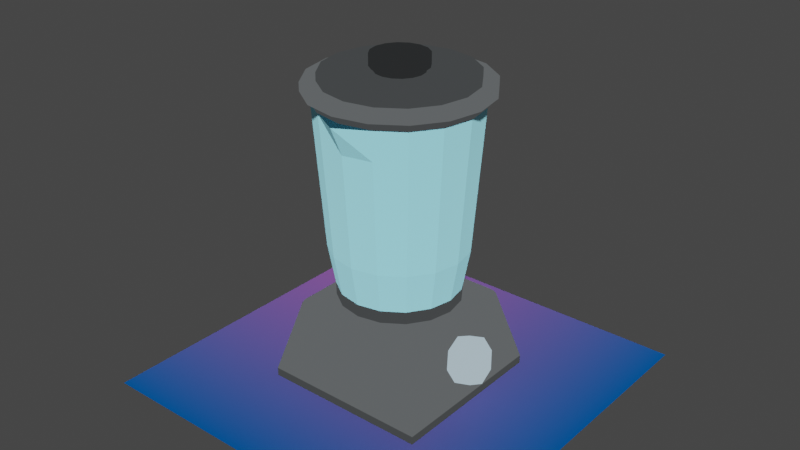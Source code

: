 # Source: BlenderModel2.blend  (saved by Blender 3.4.6; exported with 4.5.12 LTS)
import bpy
from mathutils import Matrix  # noqa: F401  (used for matrix-valued properties, if any)

bpy.ops.wm.read_factory_settings(use_empty=True)
scene = bpy.context.scene
scene.name = 'Scene'

# ---- materials (node trees are filled in below, after node groups)
mat_defaultmaterial = bpy.data.materials.new('DefaultMaterial')
mat_defaultmaterial.use_backface_culling = True
mat_defaultmaterial.use_transparent_shadow = False
mat_material = bpy.data.materials.new('Material')
mat_material.surface_render_method = 'BLENDED'
mat_material.blend_method = 'BLEND'
mat_material_005 = bpy.data.materials.new('Material.005')
mat_material_005.use_transparent_shadow = False
mat_material_001 = bpy.data.materials.new('Material.001')
mat_material_001.use_transparent_shadow = False
mat_material_006 = bpy.data.materials.new('Material.006')
mat_material_006.use_transparent_shadow = False
mat_material_007 = bpy.data.materials.new('Material.007')
mat_material_007.use_transparent_shadow = False

# ---- material node trees
mat_defaultmaterial.use_nodes = True; mat_defaultmaterial.node_tree.nodes.clear()
_N = mat_defaultmaterial.node_tree.nodes; _L = mat_defaultmaterial.node_tree.links
n0 = _N.new('ShaderNodeBsdfPrincipled'); n0.name = 'Principled BSDF'; n0.location = (10, 300)
n0.distribution = 'GGX'
n0.subsurface_method = 'BURLEY'
n0.inputs[1].default_value = 1.0
n0.inputs[2].default_value = 1.0
n0.inputs[3].default_value = 1.45
n0.inputs[27].default_value = (0.0, 0.0, 0.0, 1.0)
n0.inputs[28].default_value = 1.0
n1 = _N.new('ShaderNodeOutputMaterial'); n1.name = 'Material Output'; n1.location = (320, 270)
n2 = _N.new('ShaderNodeVertexColor'); n2.name = 'Vertex Color'; n2.location = (-450, -30)
n2.layer_name = 'Col'
_L.new(n0.outputs[0], n1.inputs[0])
_L.new(n2.outputs[0], n0.inputs[0])
n1.is_active_output = True
mat_material.use_nodes = True; mat_material.node_tree.nodes.clear()
_N = mat_material.node_tree.nodes; _L = mat_material.node_tree.links
n0 = _N.new('ShaderNodeOutputMaterial'); n0.name = 'Material Output'; n0.location = (300, 300)
n0.target = 'CYCLES'
n1 = _N.new('ShaderNodeBsdfDiffuse'); n1.name = 'Diffuse BSDF'; n1.location = (10, 300)
n1.inputs[0].default_value = (0.3791, 0.8876, 1.0, 1.0)
n1.inputs[1].default_value = 0.5
n2 = _N.new('ShaderNodeOutputMaterial'); n2.name = 'Material Output.001'; n2.location = (0, 0)
n2.target = 'EEVEE'
n3 = _N.new('ShaderNodeMixShader'); n3.name = 'Mix Shader'; n3.location = (0, 0)
n3.label = 'Disable Shadow'
n3.hide = True
n4 = _N.new('ShaderNodeLightPath'); n4.name = 'Light Path'; n4.location = (0, 0)
n4.hide = True
n5 = _N.new('ShaderNodeBsdfTransparent'); n5.name = 'Transparent BSDF'; n5.location = (0, 0)
n5.hide = True
_L.new(n1.outputs[0], n0.inputs[0])
_L.new(n1.outputs[0], n3.inputs[1])
_L.new(n3.outputs[0], n2.inputs[0])
_L.new(n4.outputs[1], n3.inputs[0])
_L.new(n5.outputs[0], n3.inputs[2])
n0.is_active_output = True
mat_material_005.use_nodes = True; mat_material_005.node_tree.nodes.clear()
_N = mat_material_005.node_tree.nodes; _L = mat_material_005.node_tree.links
n0 = _N.new('ShaderNodeOutputMaterial'); n0.name = 'Material Output'; n0.location = (300, 300)
n1 = _N.new('ShaderNodeEmission'); n1.name = 'Emission'; n1.location = (10, 300)
n1.inputs[0].default_value = (0.04677, 0.05036, 0.05222, 1.0)
_L.new(n1.outputs[0], n0.inputs[0])
n0.is_active_output = True
mat_material_001.use_nodes = True; mat_material_001.node_tree.nodes.clear()
_N = mat_material_001.node_tree.nodes; _L = mat_material_001.node_tree.links
n0 = _N.new('ShaderNodeOutputMaterial'); n0.name = 'Material Output'; n0.location = (300, 300)
n1 = _N.new('ShaderNodeEmission'); n1.name = 'Emission'; n1.location = (10, 300)
n1.inputs[0].default_value = (0.09483, 0.1025, 0.1065, 1.0)
_L.new(n1.outputs[0], n0.inputs[0])
n0.is_active_output = True
mat_material_006.use_nodes = True; mat_material_006.node_tree.nodes.clear()
_N = mat_material_006.node_tree.nodes; _L = mat_material_006.node_tree.links
n0 = _N.new('ShaderNodeOutputMaterial'); n0.name = 'Material Output'; n0.location = (300, 300)
n1 = _N.new('ShaderNodeEmission'); n1.name = 'Emission'; n1.location = (10, 300)
n1.inputs[0].default_value = (0.4125, 0.5395, 0.6172, 1.0)
_L.new(n1.outputs[0], n0.inputs[0])
n0.is_active_output = True
mat_material_007.use_nodes = True; mat_material_007.node_tree.nodes.clear()
_N = mat_material_007.node_tree.nodes; _L = mat_material_007.node_tree.links
n0 = _N.new('ShaderNodeOutputMaterial'); n0.name = 'Material Output'; n0.location = (300, 300)
n1 = _N.new('ShaderNodeEmission'); n1.name = 'Emission'; n1.location = (10, 300)
n1.inputs[0].default_value = (0.0199, 0.02127, 0.02198, 1.0)
_L.new(n1.outputs[0], n0.inputs[0])
n0.is_active_output = True

# ---- world
world_world = bpy.data.worlds.new('World'); scene.world = world_world
world_world.use_nodes = True; world_world.node_tree.nodes.clear()
_N = world_world.node_tree.nodes; _L = world_world.node_tree.links
n0 = _N.new('ShaderNodeOutputWorld'); n0.name = 'World Output'; n0.location = (300, 300)
n1 = _N.new('ShaderNodeBackground'); n1.name = 'Background'; n1.location = (10, 300)
n1.inputs[0].default_value = (0.05088, 0.05088, 0.05088, 1.0)
_L.new(n1.outputs[0], n0.inputs[0])
n0.is_active_output = True
world_world.color = (0.05088, 0.05088, 0.05088)
world_world.use_sun_shadow = False
world_world.sun_shadow_jitter_overblur = 0.0

# ---- meshes
me_mesh_0 = bpy.data.meshes.new('Mesh_0')
me_mesh_0.from_pydata([(0.5, -0.1834, -0.5), (0.5, -0.1834, 0.5), (-0.5, -0.1834, 0.5), (-0.5, -0.1834, -0.5)], [], [(0, 1, 2), (3, 0, 2)])
_uv = me_mesh_0.uv_layers.new(name='UVMap')
_uv.uv.foreach_set('vector', [0.625, 0.75, 0.625, 0.5, 0.875, 0.5, 0.875, 0.75, 0.625, 0.75, 0.875, 0.5])
_ca = me_mesh_0.color_attributes.new('Col', 'BYTE_COLOR', 'CORNER')
_ca.data.foreach_set('color', [0.0, 0.2423, 0.9301, 1.0, 0.0, 0.2423, 0.9301, 1.0, 0.807, 0.2423, 0.9301, 1.0, 0.0, 0.2423, 0.9301, 1.0, 0.0, 0.2423, 0.9301, 1.0, 0.807, 0.2423, 0.9301, 1.0])
me_mesh_0.materials.append(mat_defaultmaterial)
me_mesh_0.use_remesh_fix_poles = True
me_mesh_0.use_remesh_preserve_attributes = False
me_mesh_0.use_mirror_vertex_groups = False
me_mesh_0.update()
me_mesh_0.normals_split_custom_set([tuple(v) for v in zip(*[iter([0.0, -1.0, 0.0, 0.0, -1.0, 0.0, 0.0, -1.0, 0.0, 0.0, -1.0, 0.0, 0.0, -1.0, 0.0, 0.0, -1.0, 0.0])] * 3)])
me_cylinder_001 = bpy.data.meshes.new('Cylinder.001')
me_cylinder_001.from_pydata([(4.209e-11, 0.1673, 0.5735), (4.214e-11, 0.1673, 0.5736), (0.0, 0.1673, 0.5736), (0.0003256, 0.1672, 0.5735), (-0.0003256, 0.1672, 0.5735), (-0.1857, -0.1857, -7.969e-08), (-0.1857, 0.1857, -9.592e-08), (0.1857, -0.1857, -7.969e-08), (0.1857, 0.1857, -9.592e-08), (-0.1858, -0.1858, 0.03323), (-0.1858, 0.1858, 0.03323), (0.1858, 0.1858, 0.03323), (0.1858, -0.1858, 0.03323), (-0.1146, -0.1146, 0.2102), (-0.132, -0.132, 0.2072), (-0.144, -0.144, 0.1932), (-0.1405, -0.1405, 0.2001), (-0.1146, 0.1146, 0.2102), (-0.132, 0.132, 0.2072), (-0.1405, 0.1405, 0.2001), (-0.144, 0.144, 0.1932), (0.1146, -0.1146, 0.2102), (0.132, -0.132, 0.2072), (0.1405, -0.1405, 0.2001), (0.144, -0.144, 0.1932), (0.1146, 0.1146, 0.2102), (0.132, 0.132, 0.2072), (0.1405, 0.1405, 0.2001), (0.144, 0.144, 0.1932), (0.1045, 0.0511, 0.09297), (0.2026, 0.0511, 0.1218), (0.1147, 0.03614, 0.0583), (0.2127, 0.03614, 0.0871), (0.1189, 2.794e-08, 0.04394), (0.217, 2.92e-08, 0.07273), (0.1147, -0.03614, 0.0583), (0.2127, -0.03614, 0.0871), (0.1045, -0.0511, 0.09297), (0.2026, -0.0511, 0.1218), (0.09431, -0.03614, 0.1276), (0.1924, -0.03614, 0.1564), (0.0901, 3.223e-08, 0.142), (0.1882, 3.349e-08, 0.1708), (0.09431, 0.03614, 0.1276), (0.1924, 0.03614, 0.1564)], [], [(0, 3, 1), (4, 0, 1, 2), (9, 15, 20, 10), (12, 24, 15, 9), (6, 8, 7, 5), (26, 22, 23, 27), (7, 12, 9, 5), (8, 11, 12, 7), (6, 10, 11, 8), (5, 9, 10, 6), (25, 17, 13, 21), (10, 20, 28, 11), (11, 28, 24, 12), (14, 18, 19, 16), (18, 26, 27, 19), (13, 17, 18, 14), (20, 15, 16, 19), (17, 25, 26, 18), (28, 20, 19, 27), (25, 21, 22, 26), (24, 28, 27, 23), (21, 13, 14, 22), (15, 24, 23, 16), (22, 14, 16, 23), (29, 30, 32, 31), (31, 32, 34, 33), (33, 34, 36, 35), (35, 36, 38, 37), (37, 38, 40, 39), (39, 40, 42, 41), (32, 30, 44, 42, 40, 38, 36, 34), (41, 42, 44, 43), (43, 44, 30, 29), (29, 31, 33, 35, 37, 39, 41, 43)])
me_cylinder_001.polygons.foreach_set('material_index', [0, 0, 2, 2, 1, 2, 1, 1, 1, 1, 2, 2, 2, 2, 2, 2, 2, 2, 2, 2, 2, 2, 2, 2, 3, 3, 3, 3, 3, 3, 3, 3, 3, 3])
_uv = me_cylinder_001.uv_layers.new(name='UVMap')
_uv.uv.foreach_set('vector', [1.0, 0.9286, 0.9997, 0.9286, 1.0, 0.9288, 0.0003179, 0.9286, 0.0, 0.9286, 0.0, 0.9288, 0.0, 0.9288, 0.4145, 0.0, 0.6081, 0.0, 0.6081, 0.25, 0.4145, 0.25, 0.4145, 0.75, 0.6081, 0.75, 0.6081, 1.0, 0.4145, 1.0, 0.125, 0.5, 0.375, 0.5, 0.375, 0.75, 0.125, 0.75, 0.6327, 0.5112, 0.6327, 0.7388, 0.6214, 0.7453, 0.6214, 0.5047, 0.375, 0.75, 0.4145, 0.75, 0.4145, 1.0, 0.375, 1.0, 0.375, 0.5, 0.4145, 0.5, 0.4145, 0.75, 0.375, 0.75, 0.375, 0.25, 0.4145, 0.25, 0.4145, 0.5, 0.375, 0.5, 0.375, 0.0, 0.4145, 0.0, 0.4145, 0.25, 0.375, 0.25, 0.6479, 0.5229, 0.8521, 0.5229, 0.8521, 0.7271, 0.6479, 0.7271, 0.4145, 0.25, 0.6081, 0.25, 0.6081, 0.5, 0.4145, 0.5, 0.4145, 0.5, 0.6081, 0.5, 0.6081, 0.75, 0.4145, 0.75, 0.8638, 0.7388, 0.8638, 0.5112, 0.8703, 0.5047, 0.8703, 0.7453, 0.8638, 0.5112, 0.6362, 0.5112, 0.6297, 0.5047, 0.8703, 0.5047, 0.8521, 0.7271, 0.8521, 0.5229, 0.8638, 0.5112, 0.8638, 0.7388, 0.6081, 0.25, 0.6081, 0.0, 0.6133, 0.005255, 0.6133, 0.2447, 0.8521, 0.5229, 0.6479, 0.5229, 0.6362, 0.5112, 0.8638, 0.5112, 0.6081, 0.5, 0.6081, 0.25, 0.6133, 0.2553, 0.6133, 0.4947, 0.6479, 0.5229, 0.6479, 0.7271, 0.6327, 0.7388, 0.6327, 0.5112, 0.6081, 0.75, 0.6081, 0.5, 0.6214, 0.5047, 0.6214, 0.7453, 0.6479, 0.7271, 0.8521, 0.7271, 0.8638, 0.7388, 0.6362, 0.7388, 0.6081, 1.0, 0.6081, 0.75, 0.6133, 0.7553, 0.6133, 0.9947, 0.6362, 0.7388, 0.8638, 0.7388, 0.8703, 0.7453, 0.6297, 0.7453, 1.0, 0.5, 1.0, 1.0, 0.875, 1.0, 0.875, 0.5, 0.875, 0.5, 0.875, 1.0, 0.75, 1.0, 0.75, 0.5, 0.75, 0.5, 0.75, 1.0, 0.625, 1.0, 0.625, 0.5, 0.625, 0.5, 0.625, 1.0, 0.5, 1.0, 0.5, 0.5, 0.5, 0.5, 0.5, 1.0, 0.375, 1.0, 0.375, 0.5, 0.375, 0.5, 0.375, 1.0, 0.25, 1.0, 0.25, 0.5, 0.4197, 0.4197, 0.25, 0.49, 0.08029, 0.4197, 0.01, 0.25, 0.08029, 0.08029, 0.25, 0.01, 0.4197, 0.08029, 0.49, 0.25, 0.25, 0.5, 0.25, 1.0, 0.125, 1.0, 0.125, 0.5, 0.125, 0.5, 0.125, 1.0, 0.0, 1.0, 0.0, 0.5, 0.75, 0.49, 0.9197, 0.4197, 0.99, 0.25, 0.9197, 0.08029, 0.75, 0.01, 0.5803, 0.08029, 0.51, 0.25, 0.5803, 0.4197])
me_cylinder_001.materials.append(mat_material)
me_cylinder_001.materials.append(mat_material_005)
me_cylinder_001.materials.append(mat_material_001)
me_cylinder_001.materials.append(mat_material_006)
me_cylinder_001.update()
me_cylinder_002 = bpy.data.meshes.new('Cylinder.002')
me_cylinder_002.from_pydata([(0.0, 0.02222, 0.2226), (0.0, 0.02222, 0.2867), (0.01571, 0.01571, 0.2226), (0.01571, 0.01571, 0.2867), (0.02222, 0.0, 0.2226), (0.02222, 0.0, 0.2867), (0.01571, -0.01571, 0.2226), (0.01571, -0.01571, 0.2867), (0.0, -0.02222, 0.2226), (0.0, -0.02222, 0.2867), (-0.01571, -0.01571, 0.2226), (-0.01571, -0.01571, 0.2867), (-0.02222, 0.0, 0.2226), (-0.02222, 0.0, 0.2867), (-0.01571, 0.01571, 0.2226), (-0.01571, 0.01571, 0.2867), (-0.01444, 0.08031, 0.2867), (0.067, 0.04658, 0.2867), (0.08031, 0.01444, 0.2867), (0.04658, -0.067, 0.2867), (0.01444, -0.08031, 0.2867), (-0.067, -0.04658, 0.2867), (-0.08031, -0.01444, 0.2867), (-0.04658, 0.067, 0.2867)], [], [(0, 1, 3, 2), (2, 3, 5, 4), (4, 5, 7, 6), (6, 7, 9, 8), (8, 9, 11, 10), (10, 11, 13, 12), (3, 1, 15, 13, 11, 9, 7, 5), (12, 13, 15, 14), (14, 15, 1, 0), (0, 2, 4, 6, 8, 10, 12, 14), (1, 16, 23, 15), (11, 13, 22, 21), (7, 9, 20, 19), (3, 5, 18, 17)])
_uv = me_cylinder_002.uv_layers.new(name='UVMap')
_uv.uv.foreach_set('vector', [1.0, 0.5, 1.0, 1.0, 0.875, 1.0, 0.875, 0.5, 0.875, 0.5, 0.875, 1.0, 0.75, 1.0, 0.75, 0.5, 0.75, 0.5, 0.75, 1.0, 0.625, 1.0, 0.625, 0.5, 0.625, 0.5, 0.625, 1.0, 0.5, 1.0, 0.5, 0.5, 0.5, 0.5, 0.5, 1.0, 0.375, 1.0, 0.375, 0.5, 0.375, 0.5, 0.375, 1.0, 0.25, 1.0, 0.25, 0.5, 0.4197, 0.4197, 0.25, 0.49, 0.08029, 0.4197, 0.01, 0.25, 0.08029, 0.08029, 0.25, 0.01, 0.4197, 0.08029, 0.49, 0.25, 0.25, 0.5, 0.25, 1.0, 0.125, 1.0, 0.125, 0.5, 0.125, 0.5, 0.125, 1.0, 0.0, 1.0, 0.0, 0.5, 0.75, 0.49, 0.9197, 0.4197, 0.99, 0.25, 0.9197, 0.08029, 0.75, 0.01, 0.5803, 0.08029, 0.51, 0.25, 0.5803, 0.4197, 0.25, 0.49, 0.25, 0.49, 0.08029, 0.4197, 0.08029, 0.4197, 0.375, 1.0, 0.25, 1.0, 0.25, 1.0, 0.375, 1.0, 0.625, 1.0, 0.5, 1.0, 0.5, 1.0, 0.625, 1.0, 0.875, 1.0, 0.75, 1.0, 0.75, 1.0, 0.875, 1.0])
me_cylinder_002.materials.append(mat_material_006)
me_cylinder_002.update()
me_cylinder_003 = bpy.data.meshes.new('Cylinder.003')
me_cylinder_003.from_pydata([(0.0, -0.1739, 0.6506), (-1.295e-10, -0.05184, 0.7064), (-0.06655, -0.1607, 0.6506), (-0.01984, -0.0479, 0.7064), (-0.123, -0.123, 0.6506), (-0.03666, -0.03666, 0.7064), (-0.1607, -0.06655, 0.6506), (-0.0479, -0.01984, 0.7064), (-0.1739, 0.0, 0.6506), (-0.05184, 5.178e-11, 0.7064), (-0.1607, 0.06655, 0.6506), (-0.0479, 0.01984, 0.7064), (-0.123, 0.123, 0.6506), (-0.03666, 0.03666, 0.7064), (-0.06655, 0.1607, 0.6506), (-0.01984, 0.0479, 0.7064), (0.0, 0.1739, 0.6506), (-1.295e-10, 0.05184, 0.7064), (0.06655, 0.1607, 0.6506), (0.01984, 0.0479, 0.7064), (0.123, 0.123, 0.6506), (0.03666, 0.03666, 0.7064), (0.1607, 0.06655, 0.6506), (0.0479, 0.01984, 0.7064), (0.1739, 0.0, 0.6506), (0.05184, 5.178e-11, 0.7064), (0.1607, -0.06655, 0.6506), (0.0479, -0.01984, 0.7064), (0.123, -0.123, 0.6506), (0.03666, -0.03666, 0.7064), (0.06655, -0.1607, 0.6506), (0.01984, -0.0479, 0.7064), (0.0, -0.1739, 0.6695), (-1.295e-10, -0.16, 0.6891), (-0.06123, -0.1478, 0.6891), (-0.06655, -0.1607, 0.6695), (-0.1131, -0.1131, 0.6891), (-0.123, -0.123, 0.6695), (-0.1478, -0.06123, 0.6891), (-0.1607, -0.06655, 0.6695), (-0.16, 5.178e-11, 0.6891), (-0.1739, 0.0, 0.6695), (-0.1478, 0.06123, 0.6891), (-0.1607, 0.06655, 0.6695), (-0.1131, 0.1131, 0.6891), (-0.123, 0.123, 0.6695), (-0.06123, 0.1478, 0.6891), (-0.06655, 0.1607, 0.6695), (-1.295e-10, 0.16, 0.6891), (0.0, 0.1739, 0.6695), (0.06123, 0.1478, 0.6891), (0.06655, 0.1607, 0.6695), (0.1131, 0.1131, 0.6891), (0.123, 0.123, 0.6695), (0.1478, 0.06123, 0.6891), (0.1607, 0.06655, 0.6695), (0.16, 5.178e-11, 0.6891), (0.1739, 0.0, 0.6695), (0.1478, -0.06123, 0.6891), (0.1607, -0.06655, 0.6695), (0.1131, -0.1131, 0.6891), (0.123, -0.123, 0.6695), (0.06123, -0.1478, 0.6891), (0.06655, -0.1607, 0.6695), (0.0, -0.1919, 0.6695), (0.0, -0.1919, 0.6883), (-0.07344, -0.1773, 0.6883), (-0.07344, -0.1773, 0.6695), (-0.1357, -0.1357, 0.6883), (-0.1357, -0.1357, 0.6695), (-0.1773, -0.07344, 0.6883), (-0.1773, -0.07344, 0.6695), (-0.1919, -6.709e-11, 0.6883), (-0.1919, -6.709e-11, 0.6695), (-0.1773, 0.07344, 0.6883), (-0.1773, 0.07344, 0.6695), (-0.1357, 0.1357, 0.6883), (-0.1357, 0.1357, 0.6695), (-0.07344, 0.1773, 0.6883), (-0.07344, 0.1773, 0.6695), (0.0, 0.1919, 0.6883), (0.0, 0.1919, 0.6695), (0.07344, 0.1773, 0.6883), (0.07344, 0.1773, 0.6695), (0.1357, 0.1357, 0.6883), (0.1357, 0.1357, 0.6695), (0.1773, 0.07344, 0.6883), (0.1773, 0.07344, 0.6695), (0.1919, -6.709e-11, 0.6883), (0.1919, -6.709e-11, 0.6695), (0.1773, -0.07344, 0.6883), (0.1773, -0.07344, 0.6695), (0.1357, -0.1357, 0.6883), (0.1357, -0.1357, 0.6695), (0.07344, -0.1773, 0.6883), (0.07344, -0.1773, 0.6695), (-0.06123, -0.1478, 0.7064), (-1.295e-10, -0.16, 0.7064), (-0.1131, -0.1131, 0.7064), (-0.1478, -0.06123, 0.7064), (-0.16, 5.178e-11, 0.7064), (-0.1478, 0.06123, 0.7064), (-0.1131, 0.1131, 0.7064), (-0.06123, 0.1478, 0.7064), (-1.295e-10, 0.16, 0.7064), (0.06123, 0.1478, 0.7064), (0.1131, 0.1131, 0.7064), (0.1478, 0.06123, 0.7064), (0.16, 5.178e-11, 0.7064), (0.1478, -0.06123, 0.7064), (0.1131, -0.1131, 0.7064), (0.06123, -0.1478, 0.7064), (-0.01984, -0.0479, 0.7159), (-1.295e-10, -0.05184, 0.7159), (-0.03666, -0.03666, 0.7159), (-0.0479, -0.01984, 0.7159), (-0.05184, 5.178e-11, 0.7159), (-0.0479, 0.01984, 0.7159), (-0.03666, 0.03666, 0.7159), (-0.01984, 0.0479, 0.7159), (-1.295e-10, 0.05184, 0.7159), (0.01984, 0.0479, 0.7159), (0.03666, 0.03666, 0.7159), (0.0479, 0.01984, 0.7159), (0.05184, 5.178e-11, 0.7159), (0.0479, -0.01984, 0.7159), (0.03666, -0.03666, 0.7159), (0.01984, -0.0479, 0.7159), (-0.01984, -0.0479, 0.741), (-1.503e-09, -0.05184, 0.741), (-0.03666, -0.03666, 0.741), (-0.0479, -0.01984, 0.741), (-0.05184, 5.178e-11, 0.741), (-0.0479, 0.01984, 0.741), (-0.03666, 0.03666, 0.741), (-0.01984, 0.0479, 0.741), (-1.503e-09, 0.05184, 0.741), (0.01984, 0.0479, 0.741), (0.03666, 0.03666, 0.741), (0.0479, 0.01984, 0.741), (0.05184, 5.178e-11, 0.741), (0.0479, -0.01984, 0.741), (0.03666, -0.03666, 0.741), (0.01984, -0.0479, 0.741), (-0.02307, -0.0557, 0.7159), (-1.506e-10, -0.06029, 0.7159), (-0.04263, -0.04263, 0.7159), (-0.0557, -0.02307, 0.7159), (-0.06029, 6.022e-11, 0.7159), (-0.0557, 0.02307, 0.7159), (-0.04263, 0.04263, 0.7159), (-0.02307, 0.0557, 0.7159), (-1.506e-10, 0.06029, 0.7159), (0.02307, 0.0557, 0.7159), (0.04263, 0.04263, 0.7159), (0.0557, 0.02307, 0.7159), (0.06029, 6.022e-11, 0.7159), (0.0557, -0.02307, 0.7159), (0.04263, -0.04263, 0.7159), (0.02307, -0.0557, 0.7159), (-0.02307, -0.0557, 0.741), (-1.748e-09, -0.06029, 0.741), (-0.04263, -0.04263, 0.741), (-0.0557, -0.02307, 0.741), (-0.06029, 6.022e-11, 0.741), (-0.0557, 0.02307, 0.741), (-0.04263, 0.04263, 0.741), (-0.02307, 0.0557, 0.741), (-1.748e-09, 0.06029, 0.741), (0.02307, 0.0557, 0.741), (0.04263, 0.04263, 0.741), (0.0557, 0.02307, 0.741), (0.06029, 6.022e-11, 0.741), (0.0557, -0.02307, 0.741), (0.04263, -0.04263, 0.741), (0.02307, -0.0557, 0.741)], [], [(33, 97, 96, 34), (34, 96, 98, 36), (36, 98, 99, 38), (38, 99, 100, 40), (40, 100, 101, 42), (42, 101, 102, 44), (44, 102, 103, 46), (46, 103, 104, 48), (48, 104, 105, 50), (50, 105, 106, 52), (52, 106, 107, 54), (54, 107, 108, 56), (56, 108, 109, 58), (58, 109, 110, 60), (5, 3, 112, 114), (60, 110, 111, 62), (62, 111, 97, 33), (0, 2, 4, 6, 8, 10, 12, 14, 16, 18, 20, 22, 24, 26, 28, 30), (30, 63, 32, 0), (36, 38, 70, 68), (28, 61, 63, 30), (32, 63, 95, 64), (26, 59, 61, 28), (50, 52, 84, 82), (24, 57, 59, 26), (39, 37, 69, 71), (22, 55, 57, 24), (53, 51, 83, 85), (20, 53, 55, 22), (38, 40, 72, 70), (18, 51, 53, 20), (52, 54, 86, 84), (16, 49, 51, 18), (41, 39, 71, 73), (14, 47, 49, 16), (55, 53, 85, 87), (12, 45, 47, 14), (40, 42, 74, 72), (10, 43, 45, 12), (54, 56, 88, 86), (8, 41, 43, 10), (43, 41, 73, 75), (6, 39, 41, 8), (57, 55, 87, 89), (4, 37, 39, 6), (42, 44, 76, 74), (2, 35, 37, 4), (56, 58, 90, 88), (0, 32, 35, 2), (45, 43, 75, 77), (95, 94, 65, 64), (93, 92, 94, 95), (91, 90, 92, 93), (89, 88, 90, 91), (87, 86, 88, 89), (85, 84, 86, 87), (83, 82, 84, 85), (81, 80, 82, 83), (79, 78, 80, 81), (77, 76, 78, 79), (75, 74, 76, 77), (73, 72, 74, 75), (71, 70, 72, 73), (69, 68, 70, 71), (67, 66, 68, 69), (64, 65, 66, 67), (51, 49, 81, 83), (62, 33, 65, 94), (37, 35, 67, 69), (48, 50, 82, 80), (63, 61, 93, 95), (34, 36, 68, 66), (49, 47, 79, 81), (60, 62, 94, 92), (35, 32, 64, 67), (46, 48, 80, 78), (61, 59, 91, 93), (33, 34, 66, 65), (47, 45, 77, 79), (58, 60, 92, 90), (44, 46, 78, 76), (59, 57, 89, 91), (1, 3, 96, 97), (3, 5, 98, 96), (5, 7, 99, 98), (7, 9, 100, 99), (9, 11, 101, 100), (11, 13, 102, 101), (13, 15, 103, 102), (15, 17, 104, 103), (17, 19, 105, 104), (19, 21, 106, 105), (21, 23, 107, 106), (23, 25, 108, 107), (25, 27, 109, 108), (27, 29, 110, 109), (29, 31, 111, 110), (31, 1, 97, 111), (123, 122, 154, 155), (21, 19, 121, 122), (7, 5, 114, 115), (23, 21, 122, 123), (9, 7, 115, 116), (25, 23, 123, 124), (11, 9, 116, 117), (27, 25, 124, 125), (13, 11, 117, 118), (29, 27, 125, 126), (15, 13, 118, 119), (31, 29, 126, 127), (17, 15, 119, 120), (3, 1, 113, 112), (1, 31, 127, 113), (19, 17, 120, 121), (128, 129, 143, 142, 141, 140, 139, 138, 137, 136, 135, 134, 133, 132, 131, 130), (132, 133, 165, 164), (122, 121, 153, 154), (131, 132, 164, 163), (121, 120, 152, 153), (130, 131, 163, 162), (120, 119, 151, 152), (143, 129, 161, 175), (128, 130, 162, 160), (119, 118, 150, 151), (142, 143, 175, 174), (129, 128, 160, 161), (118, 117, 149, 150), (141, 142, 174, 173), (117, 116, 148, 149), (140, 141, 173, 172), (151, 150, 166, 167), (159, 158, 174, 175), (152, 151, 167, 168), (144, 145, 161, 160), (145, 159, 175, 161), (153, 152, 168, 169), (146, 144, 160, 162), (154, 153, 169, 170), (147, 146, 162, 163), (155, 154, 170, 171), (148, 147, 163, 164), (156, 155, 171, 172), (149, 148, 164, 165), (157, 156, 172, 173), (150, 149, 165, 166), (158, 157, 173, 174), (133, 134, 166, 165), (124, 123, 155, 156), (134, 135, 167, 166), (125, 124, 156, 157), (135, 136, 168, 167), (126, 125, 157, 158), (136, 137, 169, 168), (112, 113, 145, 144), (127, 126, 158, 159), (137, 138, 170, 169), (114, 112, 144, 146), (113, 127, 159, 145), (138, 139, 171, 170), (115, 114, 146, 147), (139, 140, 172, 171), (116, 115, 147, 148)])
me_cylinder_003.polygons.foreach_set('material_index', [0, 0, 0, 0, 0, 0, 0, 0, 0, 0, 0, 0, 0, 0, 1, 0, 0, 0, 0, 2, 0, 2, 0, 2, 0, 2, 0, 2, 0, 2, 0, 2, 0, 2, 0, 2, 0, 2, 0, 2, 0, 2, 0, 2, 0, 2, 0, 2, 0, 2, 2, 2, 2, 2, 2, 2, 2, 2, 2, 2, 2, 2, 2, 2, 2, 2, 2, 2, 2, 2, 2, 2, 2, 2, 2, 2, 2, 2, 2, 2, 2, 2, 0, 0, 0, 0, 0, 0, 0, 0, 0, 0, 0, 0, 0, 0, 0, 0, 0, 1, 1, 1, 1, 1, 1, 1, 1, 1, 1, 1, 1, 1, 1, 1, 1, 1, 0, 1, 0, 1, 0, 1, 1, 0, 1, 1, 0, 1, 0, 1, 1, 1, 1, 1, 1, 1, 1, 1, 1, 1, 1, 1, 1, 1, 1, 1, 1, 0, 1, 0, 1, 0, 1, 0, 0, 1, 0, 0, 1, 0, 1, 0])
_uv = me_cylinder_003.uv_layers.new(name='UVMap')
_uv.uv.foreach_set('vector', [1.0, 0.8333, 1.0, 1.0, 0.9375, 1.0, 0.9375, 0.8333, 0.9375, 0.8333, 0.9375, 1.0, 0.875, 1.0, 0.875, 0.8333, 0.875, 0.8333, 0.875, 1.0, 0.8125, 1.0, 0.8125, 0.8333, 0.8125, 0.8333, 0.8125, 1.0, 0.75, 1.0, 0.75, 0.8333, 0.75, 0.8333, 0.75, 1.0, 0.6875, 1.0, 0.6875, 0.8333, 0.6875, 0.8333, 0.6875, 1.0, 0.625, 1.0, 0.625, 0.8333, 0.625, 0.8333, 0.625, 1.0, 0.5625, 1.0, 0.5625, 0.8333, 0.5625, 0.8333, 0.5625, 1.0, 0.5, 1.0, 0.5, 0.8333, 0.5, 0.8333, 0.5, 1.0, 0.4375, 1.0, 0.4375, 0.8333, 0.4375, 0.8333, 0.4375, 1.0, 0.375, 1.0, 0.375, 0.8333, 0.375, 0.8333, 0.375, 1.0, 0.3125, 1.0, 0.3125, 0.8333, 0.3125, 0.8333, 0.3125, 1.0, 0.25, 1.0, 0.25, 0.8333, 0.25, 0.8333, 0.25, 1.0, 0.1875, 1.0, 0.1875, 0.8333, 0.1875, 0.8333, 0.1875, 1.0, 0.125, 1.0, 0.125, 0.8333, 0.305, 0.305, 0.2798, 0.3218, 0.2798, 0.3218, 0.305, 0.305, 0.125, 0.8333, 0.125, 1.0, 0.0625, 1.0, 0.0625, 0.8333, 0.0625, 0.8333, 0.0625, 1.0, 0.0, 1.0, 0.0, 0.8333, 0.75, 0.49, 0.8418, 0.4717, 0.9197, 0.4197, 0.9717, 0.3418, 0.99, 0.25, 0.9717, 0.1582, 0.9197, 0.08029, 0.8418, 0.02827, 0.75, 0.01, 0.6582, 0.02827, 0.5803, 0.08029, 0.5283, 0.1582, 0.51, 0.25, 0.5283, 0.3418, 0.5803, 0.4197, 0.6582, 0.4717, 0.0625, 0.5, 0.0625, 0.6667, 0.0, 0.6667, 0.0, 0.5, 0.875, 0.8333, 0.8125, 0.8333, 0.8125, 0.8333, 0.875, 0.8333, 0.125, 0.5, 0.125, 0.6667, 0.0625, 0.6667, 0.0625, 0.5, 0.0, 0.6667, 0.0625, 0.6667, 0.0625, 0.6667, 0.0, 0.6667, 0.1875, 0.5, 0.1875, 0.6667, 0.125, 0.6667, 0.125, 0.5, 0.4375, 0.8333, 0.375, 0.8333, 0.375, 0.8333, 0.4375, 0.8333, 0.25, 0.5, 0.25, 0.6667, 0.1875, 0.6667, 0.1875, 0.5, 0.8125, 0.6667, 0.875, 0.6667, 0.875, 0.6667, 0.8125, 0.6667, 0.3125, 0.5, 0.3125, 0.6667, 0.25, 0.6667, 0.25, 0.5, 0.375, 0.6667, 0.4375, 0.6667, 0.4375, 0.6667, 0.375, 0.6667, 0.375, 0.5, 0.375, 0.6667, 0.3125, 0.6667, 0.3125, 0.5, 0.8125, 0.8333, 0.75, 0.8333, 0.75, 0.8333, 0.8125, 0.8333, 0.4375, 0.5, 0.4375, 0.6667, 0.375, 0.6667, 0.375, 0.5, 0.375, 0.8333, 0.3125, 0.8333, 0.3125, 0.8333, 0.375, 0.8333, 0.5, 0.5, 0.5, 0.6667, 0.4375, 0.6667, 0.4375, 0.5, 0.75, 0.6667, 0.8125, 0.6667, 0.8125, 0.6667, 0.75, 0.6667, 0.5625, 0.5, 0.5625, 0.6667, 0.5, 0.6667, 0.5, 0.5, 0.3125, 0.6667, 0.375, 0.6667, 0.375, 0.6667, 0.3125, 0.6667, 0.625, 0.5, 0.625, 0.6667, 0.5625, 0.6667, 0.5625, 0.5, 0.75, 0.8333, 0.6875, 0.8333, 0.6875, 0.8333, 0.75, 0.8333, 0.6875, 0.5, 0.6875, 0.6667, 0.625, 0.6667, 0.625, 0.5, 0.3125, 0.8333, 0.25, 0.8333, 0.25, 0.8333, 0.3125, 0.8333, 0.75, 0.5, 0.75, 0.6667, 0.6875, 0.6667, 0.6875, 0.5, 0.6875, 0.6667, 0.75, 0.6667, 0.75, 0.6667, 0.6875, 0.6667, 0.8125, 0.5, 0.8125, 0.6667, 0.75, 0.6667, 0.75, 0.5, 0.25, 0.6667, 0.3125, 0.6667, 0.3125, 0.6667, 0.25, 0.6667, 0.875, 0.5, 0.875, 0.6667, 0.8125, 0.6667, 0.8125, 0.5, 0.6875, 0.8333, 0.625, 0.8333, 0.625, 0.8333, 0.6875, 0.8333, 0.9375, 0.5, 0.9375, 0.6667, 0.875, 0.6667, 0.875, 0.5, 0.25, 0.8333, 0.1875, 0.8333, 0.1875, 0.8333, 0.25, 0.8333, 1.0, 0.5, 1.0, 0.6667, 0.9375, 0.6667, 0.9375, 0.5, 0.625, 0.6667, 0.6875, 0.6667, 0.6875, 0.6667, 0.625, 0.6667, 0.0625, 0.6667, 0.0625, 0.8333, 0.0, 0.8333, 0.0, 0.6667, 0.125, 0.6667, 0.125, 0.8333, 0.0625, 0.8333, 0.0625, 0.6667, 0.1875, 0.6667, 0.1875, 0.8333, 0.125, 0.8333, 0.125, 0.6667, 0.25, 0.6667, 0.25, 0.8333, 0.1875, 0.8333, 0.1875, 0.6667, 0.3125, 0.6667, 0.3125, 0.8333, 0.25, 0.8333, 0.25, 0.6667, 0.375, 0.6667, 0.375, 0.8333, 0.3125, 0.8333, 0.3125, 0.6667, 0.4375, 0.6667, 0.4375, 0.8333, 0.375, 0.8333, 0.375, 0.6667, 0.5, 0.6667, 0.5, 0.8333, 0.4375, 0.8333, 0.4375, 0.6667, 0.5625, 0.6667, 0.5625, 0.8333, 0.5, 0.8333, 0.5, 0.6667, 0.625, 0.6667, 0.625, 0.8333, 0.5625, 0.8333, 0.5625, 0.6667, 0.6875, 0.6667, 0.6875, 0.8333, 0.625, 0.8333, 0.625, 0.6667, 0.75, 0.6667, 0.75, 0.8333, 0.6875, 0.8333, 0.6875, 0.6667, 0.8125, 0.6667, 0.8125, 0.8333, 0.75, 0.8333, 0.75, 0.6667, 0.875, 0.6667, 0.875, 0.8333, 0.8125, 0.8333, 0.8125, 0.6667, 0.9375, 0.6667, 0.9375, 0.8333, 0.875, 0.8333, 0.875, 0.6667, 1.0, 0.6667, 1.0, 0.8333, 0.9375, 0.8333, 0.9375, 0.6667, 0.4375, 0.6667, 0.5, 0.6667, 0.5, 0.6667, 0.4375, 0.6667, 0.0625, 0.8333, 0.0, 0.8333, 0.0, 0.8333, 0.0625, 0.8333, 0.875, 0.6667, 0.9375, 0.6667, 0.9375, 0.6667, 0.875, 0.6667, 0.5, 0.8333, 0.4375, 0.8333, 0.4375, 0.8333, 0.5, 0.8333, 0.0625, 0.6667, 0.125, 0.6667, 0.125, 0.6667, 0.0625, 0.6667, 0.9375, 0.8333, 0.875, 0.8333, 0.875, 0.8333, 0.9375, 0.8333, 0.5, 0.6667, 0.5625, 0.6667, 0.5625, 0.6667, 0.5, 0.6667, 0.125, 0.8333, 0.0625, 0.8333, 0.0625, 0.8333, 0.125, 0.8333, 0.9375, 0.6667, 1.0, 0.6667, 1.0, 0.6667, 0.9375, 0.6667, 0.5625, 0.8333, 0.5, 0.8333, 0.5, 0.8333, 0.5625, 0.8333, 0.125, 0.6667, 0.1875, 0.6667, 0.1875, 0.6667, 0.125, 0.6667, 1.0, 0.8333, 0.9375, 0.8333, 0.9375, 0.8333, 1.0, 0.8333, 0.5625, 0.6667, 0.625, 0.6667, 0.625, 0.6667, 0.5625, 0.6667, 0.1875, 0.8333, 0.125, 0.8333, 0.125, 0.8333, 0.1875, 0.8333, 0.625, 0.8333, 0.5625, 0.8333, 0.5625, 0.8333, 0.625, 0.8333, 0.1875, 0.6667, 0.25, 0.6667, 0.25, 0.6667, 0.1875, 0.6667, 0.25, 0.3278, 0.2798, 0.3218, 0.3418, 0.4717, 0.25, 0.49, 0.2798, 0.3218, 0.305, 0.305, 0.4197, 0.4197, 0.3418, 0.4717, 0.305, 0.305, 0.3218, 0.2798, 0.4717, 0.3418, 0.4197, 0.4197, 0.3218, 0.2798, 0.3278, 0.25, 0.49, 0.25, 0.4717, 0.3418, 0.3278, 0.25, 0.3218, 0.2202, 0.4717, 0.1582, 0.49, 0.25, 0.3218, 0.2202, 0.305, 0.195, 0.4197, 0.08029, 0.4717, 0.1582, 0.305, 0.195, 0.2798, 0.1782, 0.3418, 0.02827, 0.4197, 0.08029, 0.2798, 0.1782, 0.25, 0.1722, 0.25, 0.01, 0.3418, 0.02827, 0.25, 0.1722, 0.2202, 0.1782, 0.1582, 0.02827, 0.25, 0.01, 0.2202, 0.1782, 0.195, 0.195, 0.08029, 0.08029, 0.1582, 0.02827, 0.195, 0.195, 0.1782, 0.2202, 0.02827, 0.1582, 0.08029, 0.08029, 0.1782, 0.2202, 0.1722, 0.25, 0.01, 0.25, 0.02827, 0.1582, 0.1722, 0.25, 0.1782, 0.2798, 0.02827, 0.3418, 0.01, 0.25, 0.1782, 0.2798, 0.195, 0.305, 0.08029, 0.4197, 0.02827, 0.3418, 0.195, 0.305, 0.2202, 0.3218, 0.1582, 0.4717, 0.08029, 0.4197, 0.2202, 0.3218, 0.25, 0.3278, 0.25, 0.49, 0.1582, 0.4717, 0.1782, 0.2202, 0.195, 0.195, 0.195, 0.195, 0.1782, 0.2202, 0.195, 0.195, 0.2202, 0.1782, 0.2202, 0.1782, 0.195, 0.195, 0.3218, 0.2798, 0.305, 0.305, 0.305, 0.305, 0.3218, 0.2798, 0.1782, 0.2202, 0.195, 0.195, 0.195, 0.195, 0.1782, 0.2202, 0.3278, 0.25, 0.3218, 0.2798, 0.3218, 0.2798, 0.3278, 0.25, 0.1722, 0.25, 0.1782, 0.2202, 0.1782, 0.2202, 0.1722, 0.25, 0.3218, 0.2202, 0.3278, 0.25, 0.3278, 0.25, 0.3218, 0.2202, 0.1782, 0.2798, 0.1722, 0.25, 0.1722, 0.25, 0.1782, 0.2798, 0.305, 0.195, 0.3218, 0.2202, 0.3218, 0.2202, 0.305, 0.195, 0.195, 0.305, 0.1782, 0.2798, 0.1782, 0.2798, 0.195, 0.305, 0.2798, 0.1782, 0.305, 0.195, 0.305, 0.195, 0.2798, 0.1782, 0.2202, 0.3218, 0.195, 0.305, 0.195, 0.305, 0.2202, 0.3218, 0.25, 0.1722, 0.2798, 0.1782, 0.2798, 0.1782, 0.25, 0.1722, 0.2798, 0.3218, 0.25, 0.3278, 0.25, 0.3278, 0.2798, 0.3218, 0.25, 0.3278, 0.2202, 0.3218, 0.2202, 0.3218, 0.25, 0.3278, 0.2202, 0.1782, 0.25, 0.1722, 0.25, 0.1722, 0.2202, 0.1782, 0.2798, 0.3218, 0.25, 0.3278, 0.2202, 0.3218, 0.195, 0.305, 0.1782, 0.2798, 0.1722, 0.25, 0.1782, 0.2202, 0.195, 0.195, 0.2202, 0.1782, 0.25, 0.1722, 0.2798, 0.1782, 0.305, 0.195, 0.3218, 0.2202, 0.3278, 0.25, 0.3218, 0.2798, 0.305, 0.305, 0.3278, 0.25, 0.3218, 0.2202, 0.3218, 0.2202, 0.3278, 0.25, 0.195, 0.195, 0.2202, 0.1782, 0.2202, 0.1782, 0.195, 0.195, 0.3218, 0.2798, 0.3278, 0.25, 0.3278, 0.25, 0.3218, 0.2798, 0.2202, 0.1782, 0.25, 0.1722, 0.25, 0.1722, 0.2202, 0.1782, 0.305, 0.305, 0.3218, 0.2798, 0.3218, 0.2798, 0.305, 0.305, 0.25, 0.1722, 0.2798, 0.1782, 0.2798, 0.1782, 0.25, 0.1722, 0.2202, 0.3218, 0.25, 0.3278, 0.25, 0.3278, 0.2202, 0.3218, 0.2798, 0.3218, 0.305, 0.305, 0.305, 0.305, 0.2798, 0.3218, 0.2798, 0.1782, 0.305, 0.195, 0.305, 0.195, 0.2798, 0.1782, 0.195, 0.305, 0.2202, 0.3218, 0.2202, 0.3218, 0.195, 0.305, 0.25, 0.3278, 0.2798, 0.3218, 0.2798, 0.3218, 0.25, 0.3278, 0.305, 0.195, 0.3218, 0.2202, 0.3218, 0.2202, 0.305, 0.195, 0.1782, 0.2798, 0.195, 0.305, 0.195, 0.305, 0.1782, 0.2798, 0.3218, 0.2202, 0.3278, 0.25, 0.3278, 0.25, 0.3218, 0.2202, 0.1722, 0.25, 0.1782, 0.2798, 0.1782, 0.2798, 0.1722, 0.25, 0.2798, 0.1782, 0.305, 0.195, 0.305, 0.195, 0.2798, 0.1782, 0.2202, 0.3218, 0.195, 0.305, 0.195, 0.305, 0.2202, 0.3218, 0.25, 0.1722, 0.2798, 0.1782, 0.2798, 0.1782, 0.25, 0.1722, 0.2798, 0.3218, 0.25, 0.3278, 0.25, 0.3278, 0.2798, 0.3218, 0.25, 0.3278, 0.2202, 0.3218, 0.2202, 0.3218, 0.25, 0.3278, 0.2202, 0.1782, 0.25, 0.1722, 0.25, 0.1722, 0.2202, 0.1782, 0.305, 0.305, 0.2798, 0.3218, 0.2798, 0.3218, 0.305, 0.305, 0.195, 0.195, 0.2202, 0.1782, 0.2202, 0.1782, 0.195, 0.195, 0.3218, 0.2798, 0.305, 0.305, 0.305, 0.305, 0.3218, 0.2798, 0.1782, 0.2202, 0.195, 0.195, 0.195, 0.195, 0.1782, 0.2202, 0.3278, 0.25, 0.3218, 0.2798, 0.3218, 0.2798, 0.3278, 0.25, 0.1722, 0.25, 0.1782, 0.2202, 0.1782, 0.2202, 0.1722, 0.25, 0.3218, 0.2202, 0.3278, 0.25, 0.3278, 0.25, 0.3218, 0.2202, 0.1782, 0.2798, 0.1722, 0.25, 0.1722, 0.25, 0.1782, 0.2798, 0.305, 0.195, 0.3218, 0.2202, 0.3218, 0.2202, 0.305, 0.195, 0.195, 0.305, 0.1782, 0.2798, 0.1782, 0.2798, 0.195, 0.305, 0.3218, 0.2202, 0.305, 0.195, 0.305, 0.195, 0.3218, 0.2202, 0.1722, 0.25, 0.1782, 0.2202, 0.1782, 0.2202, 0.1722, 0.25, 0.305, 0.195, 0.2798, 0.1782, 0.2798, 0.1782, 0.305, 0.195, 0.1782, 0.2798, 0.1722, 0.25, 0.1722, 0.25, 0.1782, 0.2798, 0.2798, 0.1782, 0.25, 0.1722, 0.25, 0.1722, 0.2798, 0.1782, 0.195, 0.305, 0.1782, 0.2798, 0.1782, 0.2798, 0.195, 0.305, 0.25, 0.1722, 0.2202, 0.1782, 0.2202, 0.1782, 0.25, 0.1722, 0.2798, 0.3218, 0.25, 0.3278, 0.25, 0.3278, 0.2798, 0.3218, 0.2202, 0.3218, 0.195, 0.305, 0.195, 0.305, 0.2202, 0.3218, 0.2202, 0.1782, 0.195, 0.195, 0.195, 0.195, 0.2202, 0.1782, 0.305, 0.305, 0.2798, 0.3218, 0.2798, 0.3218, 0.305, 0.305, 0.25, 0.3278, 0.2202, 0.3218, 0.2202, 0.3218, 0.25, 0.3278, 0.195, 0.195, 0.1782, 0.2202, 0.1782, 0.2202, 0.195, 0.195, 0.3218, 0.2798, 0.305, 0.305, 0.305, 0.305, 0.3218, 0.2798, 0.1782, 0.2202, 0.1722, 0.25, 0.1722, 0.25, 0.1782, 0.2202, 0.3278, 0.25, 0.3218, 0.2798, 0.3218, 0.2798, 0.3278, 0.25])
me_cylinder_003.materials.append(mat_material_005)
me_cylinder_003.materials.append(mat_material_007)
me_cylinder_003.materials.append(mat_material_001)
me_cylinder_003.update()
me_cylinder_004 = bpy.data.meshes.new('Cylinder.004')
me_cylinder_004.from_pydata([(0.0, 0.1958, 0.1276), (0.01628, 0.1958, 0.1343), (0.02302, 0.1958, 0.1506), (0.01628, 0.1958, 0.1669), (0.0, 0.1958, 0.1736), (-0.01628, 0.1958, 0.1669), (-0.02302, 0.1958, 0.1506), (-0.01628, 0.1958, 0.1343), (0.01628, 0.2181, 0.1275), (0.0, 0.2138, 0.1224), (0.02302, 0.2287, 0.1399), (0.01628, 0.2393, 0.1523), (0.0, 0.2436, 0.1574), (-0.01628, 0.2393, 0.1523), (-0.02302, 0.2287, 0.1399), (-0.01628, 0.2181, 0.1275), (0.01628, 0.2317, 0.1023), (-1.022e-17, 0.225, 0.1022), (0.02302, 0.248, 0.1025), (0.01628, 0.2642, 0.1028), (-1.022e-17, 0.271, 0.1029), (-0.01628, 0.2642, 0.1028), (-0.02302, 0.248, 0.1025), (-0.01628, 0.2317, 0.1023), (0.01628, 0.1938, -0.07956), (2.196e-10, 0.1881, -0.07599), (0.02302, 0.2076, -0.08818), (0.01628, 0.2215, -0.0968), (2.196e-10, 0.2272, -0.1004), (-0.01628, 0.2215, -0.0968), (-0.02302, 0.2076, -0.08818), (-0.01628, 0.1938, -0.07956), (0.01628, 0.1775, -0.09669), (4.294e-10, 0.176, -0.09011), (0.02302, 0.1811, -0.1126), (0.01628, 0.1847, -0.1284), (4.294e-10, 0.1861, -0.135), (-0.01628, 0.1847, -0.1284), (-0.02302, 0.1811, -0.1126), (-0.01628, 0.1775, -0.09669), (2.488e-11, 0.1638, 0.1276), (0.0, 0.1638, 0.1276), (0.01628, 0.161, 0.1343), (0.02302, 0.1609, 0.1506), (0.01628, 0.1635, 0.1669), (4.214e-11, 0.1673, 0.1736), (0.0, 0.1673, 0.1736), (0.0003256, 0.1672, 0.1735), (-0.0003256, 0.1672, 0.1735), (-0.01628, 0.1635, 0.1669), (-0.02302, 0.1609, 0.1506), (-0.01628, 0.161, 0.1343), (0.02302, 0.1376, -0.1126), (0.01628, 0.1364, -0.1283), (4.294e-10, 0.1457, -0.09027), (0.01628, 0.1414, -0.09682), (-0.01628, 0.1414, -0.09682), (-5.655e-11, 0.1457, -0.09027), (-0.01628, 0.1364, -0.1283), (-0.02302, 0.1376, -0.1126), (4.294e-10, 0.1386, -0.1348), (-7.255e-11, 0.1386, -0.1348), (2.467e-11, 0.05928, -0.1892), (6.581e-11, 0.1721, 0.2368), (0.02268, 0.05477, -0.1892), (0.06585, 0.159, 0.2368), (0.04192, 0.04192, -0.1892), (0.1217, 0.1217, 0.2368), (0.05477, 0.02268, -0.1892), (0.159, 0.06585, 0.2368), (0.05928, 2.426e-08, -0.1892), (0.1721, 2.093e-08, 0.2368), (0.05477, -0.02268, -0.1892), (0.159, -0.06585, 0.2368), (0.04192, -0.04192, -0.1892), (0.1217, -0.1217, 0.2368), (0.02268, -0.05477, -0.1892), (0.06585, -0.159, 0.2368), (2.467e-11, -0.05928, -0.1892), (6.581e-11, -0.196, 0.2368), (-0.02268, -0.05477, -0.1892), (-0.06585, -0.159, 0.2368), (-0.04192, -0.04192, -0.1892), (-0.1217, -0.1217, 0.2368), (-0.05477, -0.02268, -0.1892), (-0.159, -0.06585, 0.2368), (-0.05928, 2.426e-08, -0.1892), (-0.1721, 2.093e-08, 0.2368), (-0.05477, 0.02268, -0.1892), (-0.159, 0.06585, 0.2368), (-0.04192, 0.04192, -0.1892), (-0.1217, 0.1217, 0.2368), (-0.02268, 0.05477, -0.1892), (-0.06585, 0.159, 0.2368), (-5.027e-11, 0.1485, -0.07283), (0.05683, 0.1372, -0.07283), (0.105, 0.105, -0.07283), (0.1372, 0.05683, -0.07283), (0.1485, 1.837e-08, -0.07283), (0.1372, -0.05683, -0.07283), (0.105, -0.105, -0.07283), (0.05683, -0.1372, -0.07283), (-5.027e-11, -0.1485, -0.07283), (-0.05683, -0.1372, -0.07283), (-0.105, -0.105, -0.07283), (-0.1372, -0.05683, -0.07283), (-0.1485, 1.837e-08, -0.07283), (-0.1372, 0.05683, -0.07283), (-0.105, 0.105, -0.07283), (-0.05683, 0.1372, -0.07283), (0.05067, 0.1223, -0.1623), (0.09363, 0.09363, -0.1623), (0.1223, 0.05067, -0.1623), (0.1324, 2.544e-08, -0.1623), (0.1223, -0.05067, -0.1623), (0.09363, -0.09363, -0.1623), (0.05067, -0.1223, -0.1623), (-8.633e-11, -0.1324, -0.1623), (-0.05067, -0.1223, -0.1623), (-0.09363, -0.09363, -0.1623), (-0.1223, -0.05067, -0.1623), (-0.1324, 2.544e-08, -0.1623), (-0.1223, 0.05067, -0.1623), (-0.09363, 0.09363, -0.1623), (-0.05067, 0.1223, -0.1623), (-8.633e-11, 0.1324, -0.1623), (4.209e-11, 0.1673, 0.1735), (0.06401, 0.1545, 0.1735), (0.1183, 0.1183, 0.1735), (0.1545, 0.06401, 0.1735), (0.1673, 1.817e-08, 0.1735), (0.1545, -0.06401, 0.1735), (0.1183, -0.1183, 0.1735), (0.06401, -0.1545, 0.1735), (4.209e-11, -0.1673, 0.1735), (-0.06401, -0.1545, 0.1735), (-0.1183, -0.1183, 0.1735), (-0.1545, -0.06401, 0.1735), (-0.1673, 1.817e-08, 0.1735), (-0.1545, 0.06401, 0.1735), (-0.1183, 0.1183, 0.1735), (-0.06401, 0.1545, 0.1735), (2.467e-11, 0.1321, -0.1892), (0.05055, 0.122, -0.1892), (0.0934, 0.0934, -0.1892), (0.122, 0.05055, -0.1892), (0.1321, 2.426e-08, -0.1892), (0.122, -0.05055, -0.1892), (0.0934, -0.0934, -0.1892), (0.05055, -0.122, -0.1892), (2.467e-11, -0.1321, -0.1892), (-0.05055, -0.122, -0.1892), (-0.0934, -0.0934, -0.1892), (-0.122, -0.05055, -0.1892), (-0.1321, 2.426e-08, -0.1892), (-0.122, 0.05055, -0.1892), (-0.0934, 0.0934, -0.1892), (-0.05055, 0.122, -0.1892)], [], [(0, 1, 42, 40, 41), (42, 1, 2, 43), (43, 2, 3, 44), (44, 3, 4, 46, 45, 47), (46, 4, 5, 49, 48), (49, 5, 6, 50), (2, 1, 8, 10), (50, 6, 7, 51), (51, 7, 0, 41), (15, 14, 22, 23), (5, 4, 12, 13), (0, 7, 15, 9), (1, 0, 9, 8), (3, 2, 10, 11), (6, 5, 13, 14), (4, 3, 11, 12), (7, 6, 14, 15), (17, 23, 31, 25), (13, 12, 20, 21), (11, 10, 18, 19), (8, 9, 17, 16), (9, 15, 23, 17), (14, 13, 21, 22), (12, 11, 19, 20), (10, 8, 16, 18), (25, 31, 39, 33), (22, 21, 29, 30), (20, 19, 27, 28), (18, 16, 24, 26), (23, 22, 30, 31), (21, 20, 28, 29), (19, 18, 26, 27), (16, 17, 25, 24), (53, 35, 34, 52), (30, 29, 37, 38), (28, 27, 35, 36), (26, 24, 32, 34), (31, 30, 38, 39), (29, 28, 36, 37), (27, 26, 34, 35), (24, 25, 33, 32), (55, 32, 33, 54), (54, 33, 39, 56, 57), (38, 37, 58, 59), (60, 36, 35, 53), (52, 34, 32, 55), (39, 38, 59, 56), (58, 37, 36, 60, 61), (126, 63, 65, 127), (127, 65, 67, 128), (128, 67, 69, 129), (129, 69, 71, 130), (130, 71, 73, 131), (131, 73, 75, 132), (132, 75, 77, 133), (133, 77, 79, 134), (134, 79, 81, 135), (135, 81, 83, 136), (136, 83, 85, 137), (137, 85, 87, 138), (138, 87, 89, 139), (139, 89, 91, 140), (140, 91, 93, 141), (141, 93, 63, 126), (62, 64, 66, 68, 70, 72, 74, 76, 78, 80, 82, 84, 86, 88, 90, 92), (124, 109, 94, 125), (123, 108, 109, 124), (122, 107, 108, 123), (121, 106, 107, 122), (120, 105, 106, 121), (119, 104, 105, 120), (118, 103, 104, 119), (117, 102, 103, 118), (116, 101, 102, 117), (115, 100, 101, 116), (114, 99, 100, 115), (113, 98, 99, 114), (112, 97, 98, 113), (111, 96, 97, 112), (110, 95, 96, 111), (125, 94, 95, 110), (142, 125, 110, 143), (143, 110, 111, 144), (144, 111, 112, 145), (145, 112, 113, 146), (146, 113, 114, 147), (147, 114, 115, 148), (148, 115, 116, 149), (149, 116, 117, 150), (150, 117, 118, 151), (151, 118, 119, 152), (152, 119, 120, 153), (153, 120, 121, 154), (154, 121, 122, 155), (155, 122, 123, 156), (156, 123, 124, 157), (157, 124, 125, 142), (109, 141, 126, 94), (108, 140, 141, 109), (107, 139, 140, 108), (106, 138, 139, 107), (105, 137, 138, 106), (104, 136, 137, 105), (103, 135, 136, 104), (102, 134, 135, 103), (101, 133, 134, 102), (100, 132, 133, 101), (99, 131, 132, 100), (98, 130, 131, 99), (97, 129, 130, 98), (96, 128, 129, 97), (95, 127, 128, 96), (94, 126, 127, 95), (64, 62, 142, 143), (66, 64, 143, 144), (68, 66, 144, 145), (70, 68, 145, 146), (72, 70, 146, 147), (74, 72, 147, 148), (76, 74, 148, 149), (78, 76, 149, 150), (80, 78, 150, 151), (82, 80, 151, 152), (84, 82, 152, 153), (86, 84, 153, 154), (88, 86, 154, 155), (90, 88, 155, 156), (92, 90, 156, 157), (62, 92, 157, 142)])
me_cylinder_004.polygons.foreach_set('material_index', [0, 0, 0, 0, 0, 0, 0, 0, 0, 0, 0, 0, 0, 0, 0, 0, 0, 0, 0, 0, 0, 0, 0, 0, 0, 0, 0, 0, 0, 0, 0, 0, 0, 0, 0, 0, 0, 0, 0, 0, 0, 0, 0, 0, 0, 0, 0, 0, 0, 0, 0, 0, 0, 0, 0, 0, 0, 0, 0, 0, 0, 0, 0, 0, 2, 0, 0, 0, 0, 0, 0, 0, 0, 0, 0, 0, 0, 0, 0, 0, 0, 1, 1, 1, 1, 1, 1, 1, 1, 1, 1, 1, 1, 1, 1, 1, 1, 0, 0, 0, 0, 0, 0, 0, 0, 0, 0, 0, 0, 0, 0, 0, 0, 1, 1, 1, 1, 1, 1, 1, 1, 1, 1, 1, 1, 1, 1, 1, 1])
_uv = me_cylinder_004.uv_layers.new(name='UVMap')
_uv.uv.foreach_set('vector', [1.0, 1.0, 0.875, 1.0, 0.875, 0.5573, 1.0, 0.592, 1.0, 0.592, 0.875, 0.5573, 0.875, 1.0, 0.75, 1.0, 0.75, 0.556, 0.75, 0.556, 0.75, 1.0, 0.625, 1.0, 0.625, 0.5888, 0.625, 0.5888, 0.625, 1.0, 0.5, 1.0, 0.5, 0.6366, 0.5, 0.6366, 0.5025, 0.6356, 0.5, 0.6366, 0.5, 1.0, 0.375, 1.0, 0.375, 0.5888, 0.4975, 0.6356, 0.375, 0.5888, 0.375, 1.0, 0.25, 1.0, 0.25, 0.556, 0.75, 1.0, 0.875, 1.0, 0.875, 1.0, 0.75, 1.0, 0.25, 0.556, 0.25, 1.0, 0.125, 1.0, 0.125, 0.5573, 0.125, 0.5573, 0.125, 1.0, 0.0, 1.0, 0.0, 0.592, 0.125, 1.0, 0.25, 1.0, 0.25, 1.0, 0.125, 1.0, 0.375, 1.0, 0.5, 1.0, 0.5, 1.0, 0.375, 1.0, 0.0, 1.0, 0.125, 1.0, 0.125, 1.0, 0.0, 1.0, 0.875, 1.0, 1.0, 1.0, 1.0, 1.0, 0.875, 1.0, 0.625, 1.0, 0.75, 1.0, 0.75, 1.0, 0.625, 1.0, 0.25, 1.0, 0.375, 1.0, 0.375, 1.0, 0.25, 1.0, 0.5, 1.0, 0.625, 1.0, 0.625, 1.0, 0.5, 1.0, 0.125, 1.0, 0.25, 1.0, 0.25, 1.0, 0.125, 1.0, 0.0, 1.0, 0.125, 1.0, 0.125, 1.0, 0.0, 1.0, 0.375, 1.0, 0.5, 1.0, 0.5, 1.0, 0.375, 1.0, 0.625, 1.0, 0.75, 1.0, 0.75, 1.0, 0.625, 1.0, 0.875, 1.0, 1.0, 1.0, 1.0, 1.0, 0.875, 1.0, 0.0, 1.0, 0.125, 1.0, 0.125, 1.0, 0.0, 1.0, 0.25, 1.0, 0.375, 1.0, 0.375, 1.0, 0.25, 1.0, 0.5, 1.0, 0.625, 1.0, 0.625, 1.0, 0.5, 1.0, 0.75, 1.0, 0.875, 1.0, 0.875, 1.0, 0.75, 1.0, 0.0, 1.0, 0.125, 1.0, 0.125, 1.0, 0.0, 1.0, 0.25, 1.0, 0.375, 1.0, 0.375, 1.0, 0.25, 1.0, 0.5, 1.0, 0.625, 1.0, 0.625, 1.0, 0.5, 1.0, 0.75, 1.0, 0.875, 1.0, 0.875, 1.0, 0.75, 1.0, 0.125, 1.0, 0.25, 1.0, 0.25, 1.0, 0.125, 1.0, 0.375, 1.0, 0.5, 1.0, 0.5, 1.0, 0.375, 1.0, 0.625, 1.0, 0.75, 1.0, 0.75, 1.0, 0.625, 1.0, 0.875, 1.0, 1.0, 1.0, 1.0, 1.0, 0.875, 1.0, 0.625, 1.0, 0.625, 1.0, 0.75, 1.0, 0.75, 1.0, 0.25, 1.0, 0.375, 1.0, 0.375, 1.0, 0.25, 1.0, 0.5, 1.0, 0.625, 1.0, 0.625, 1.0, 0.5, 1.0, 0.75, 1.0, 0.875, 1.0, 0.875, 1.0, 0.75, 1.0, 0.125, 1.0, 0.25, 1.0, 0.25, 1.0, 0.125, 1.0, 0.375, 1.0, 0.5, 1.0, 0.5, 1.0, 0.375, 1.0, 0.625, 1.0, 0.75, 1.0, 0.75, 1.0, 0.625, 1.0, 0.875, 1.0, 1.0, 1.0, 1.0, 1.0, 0.875, 1.0, 0.875, 1.0, 0.875, 1.0, 1.0, 1.0, 1.0, 1.0, 0.0, 1.0, 0.0, 1.0, 0.125, 1.0, 0.125, 1.0, 0.0, 1.0, 0.25, 1.0, 0.375, 1.0, 0.375, 1.0, 0.25, 1.0, 0.5, 1.0, 0.5, 1.0, 0.625, 1.0, 0.625, 1.0, 0.75, 1.0, 0.75, 1.0, 0.875, 1.0, 0.875, 1.0, 0.125, 1.0, 0.25, 1.0, 0.25, 1.0, 0.125, 1.0, 0.375, 1.0, 0.375, 1.0, 0.5, 1.0, 0.5, 1.0, 0.5, 1.0, 1.0, 0.9286, 1.0, 1.0, 0.9375, 1.0, 0.9375, 0.9286, 0.9375, 0.9286, 0.9375, 1.0, 0.875, 1.0, 0.875, 0.9286, 0.875, 0.9286, 0.875, 1.0, 0.8125, 1.0, 0.8125, 0.9286, 0.8125, 0.9286, 0.8125, 1.0, 0.75, 1.0, 0.75, 0.9286, 0.75, 0.9286, 0.75, 1.0, 0.6875, 1.0, 0.6875, 0.9286, 0.6875, 0.9286, 0.6875, 1.0, 0.625, 1.0, 0.625, 0.9286, 0.625, 0.9286, 0.625, 1.0, 0.5625, 1.0, 0.5625, 0.9286, 0.5625, 0.9286, 0.5625, 1.0, 0.5, 1.0, 0.5, 0.9286, 0.5, 0.9286, 0.5, 1.0, 0.4375, 1.0, 0.4375, 0.9286, 0.4375, 0.9286, 0.4375, 1.0, 0.375, 1.0, 0.375, 0.9286, 0.375, 0.9286, 0.375, 1.0, 0.3125, 1.0, 0.3125, 0.9286, 0.3125, 0.9286, 0.3125, 1.0, 0.25, 1.0, 0.25, 0.9286, 0.25, 0.9286, 0.25, 1.0, 0.1875, 1.0, 0.1875, 0.9286, 0.1875, 0.9286, 0.1875, 1.0, 0.125, 1.0, 0.125, 0.9286, 0.125, 0.9286, 0.125, 1.0, 0.0625, 1.0, 0.0625, 0.9286, 0.0625, 0.9286, 0.0625, 1.0, 0.0, 1.0, 0.0, 0.9286, 0.75, 0.3577, 0.7912, 0.3495, 0.8262, 0.3262, 0.8495, 0.2912, 0.8577, 0.25, 0.8495, 0.2088, 0.8262, 0.1738, 0.7912, 0.1505, 0.75, 0.1423, 0.7088, 0.1505, 0.6738, 0.1738, 0.6505, 0.2088, 0.6423, 0.25, 0.6505, 0.2912, 0.6738, 0.3262, 0.7088, 0.3495, 0.0625, 0.5271, 0.0625, 0.6506, 0.0, 0.6506, 0.0, 0.5271, 0.125, 0.5271, 0.125, 0.6506, 0.0625, 0.6506, 0.0625, 0.5271, 0.1875, 0.5271, 0.1875, 0.6506, 0.125, 0.6506, 0.125, 0.5271, 0.25, 0.5271, 0.25, 0.6506, 0.1875, 0.6506, 0.1875, 0.5271, 0.3125, 0.5271, 0.3125, 0.6506, 0.25, 0.6506, 0.25, 0.5271, 0.375, 0.5271, 0.375, 0.6506, 0.3125, 0.6506, 0.3125, 0.5271, 0.4375, 0.5271, 0.4375, 0.6506, 0.375, 0.6506, 0.375, 0.5271, 0.5, 0.5271, 0.5, 0.6506, 0.4375, 0.6506, 0.4375, 0.5271, 0.5625, 0.5271, 0.5625, 0.6506, 0.5, 0.6506, 0.5, 0.5271, 0.625, 0.5271, 0.625, 0.6506, 0.5625, 0.6506, 0.5625, 0.5271, 0.6875, 0.5271, 0.6875, 0.6506, 0.625, 0.6506, 0.625, 0.5271, 0.75, 0.5271, 0.75, 0.6506, 0.6875, 0.6506, 0.6875, 0.5271, 0.8125, 0.5271, 0.8125, 0.6506, 0.75, 0.6506, 0.75, 0.5271, 0.875, 0.5271, 0.875, 0.6506, 0.8125, 0.6506, 0.8125, 0.5271, 0.9375, 0.5271, 0.9375, 0.6506, 0.875, 0.6506, 0.875, 0.5271, 1.0, 0.5271, 1.0, 0.6506, 0.9375, 0.6506, 0.9375, 0.5271, 1.0, 0.5, 1.0, 0.5271, 0.9375, 0.5271, 0.9375, 0.5, 0.9375, 0.5, 0.9375, 0.5271, 0.875, 0.5271, 0.875, 0.5, 0.875, 0.5, 0.875, 0.5271, 0.8125, 0.5271, 0.8125, 0.5, 0.8125, 0.5, 0.8125, 0.5271, 0.75, 0.5271, 0.75, 0.5, 0.75, 0.5, 0.75, 0.5271, 0.6875, 0.5271, 0.6875, 0.5, 0.6875, 0.5, 0.6875, 0.5271, 0.625, 0.5271, 0.625, 0.5, 0.625, 0.5, 0.625, 0.5271, 0.5625, 0.5271, 0.5625, 0.5, 0.5625, 0.5, 0.5625, 0.5271, 0.5, 0.5271, 0.5, 0.5, 0.5, 0.5, 0.5, 0.5271, 0.4375, 0.5271, 0.4375, 0.5, 0.4375, 0.5, 0.4375, 0.5271, 0.375, 0.5271, 0.375, 0.5, 0.375, 0.5, 0.375, 0.5271, 0.3125, 0.5271, 0.3125, 0.5, 0.3125, 0.5, 0.3125, 0.5271, 0.25, 0.5271, 0.25, 0.5, 0.25, 0.5, 0.25, 0.5271, 0.1875, 0.5271, 0.1875, 0.5, 0.1875, 0.5, 0.1875, 0.5271, 0.125, 0.5271, 0.125, 0.5, 0.125, 0.5, 0.125, 0.5271, 0.0625, 0.5271, 0.0625, 0.5, 0.0625, 0.5, 0.0625, 0.5271, 0.0, 0.5271, 0.0, 0.5, 0.0625, 0.6506, 0.0625, 0.9286, 0.0, 0.9286, 0.0, 0.6506, 0.125, 0.6506, 0.125, 0.9286, 0.0625, 0.9286, 0.0625, 0.6506, 0.1875, 0.6506, 0.1875, 0.9286, 0.125, 0.9286, 0.125, 0.6506, 0.25, 0.6506, 0.25, 0.9286, 0.1875, 0.9286, 0.1875, 0.6506, 0.3125, 0.6506, 0.3125, 0.9286, 0.25, 0.9286, 0.25, 0.6506, 0.375, 0.6506, 0.375, 0.9286, 0.3125, 0.9286, 0.3125, 0.6506, 0.4375, 0.6506, 0.4375, 0.9286, 0.375, 0.9286, 0.375, 0.6506, 0.5, 0.6506, 0.5, 0.9286, 0.4375, 0.9286, 0.4375, 0.6506, 0.5625, 0.6506, 0.5625, 0.9286, 0.5, 0.9286, 0.5, 0.6506, 0.625, 0.6506, 0.625, 0.9286, 0.5625, 0.9286, 0.5625, 0.6506, 0.6875, 0.6506, 0.6875, 0.9286, 0.625, 0.9286, 0.625, 0.6506, 0.75, 0.6506, 0.75, 0.9286, 0.6875, 0.9286, 0.6875, 0.6506, 0.8125, 0.6506, 0.8125, 0.9286, 0.75, 0.9286, 0.75, 0.6506, 0.875, 0.6506, 0.875, 0.9286, 0.8125, 0.9286, 0.8125, 0.6506, 0.9375, 0.6506, 0.9375, 0.9286, 0.875, 0.9286, 0.875, 0.6506, 1.0, 0.6506, 1.0, 0.9286, 0.9375, 0.9286, 0.9375, 0.6506, 0.7912, 0.3495, 0.75, 0.3577, 0.75, 0.49, 0.8418, 0.4717, 0.8262, 0.3262, 0.7912, 0.3495, 0.8418, 0.4717, 0.9197, 0.4197, 0.8495, 0.2912, 0.8262, 0.3262, 0.9197, 0.4197, 0.9717, 0.3418, 0.8577, 0.25, 0.8495, 0.2912, 0.9717, 0.3418, 0.99, 0.25, 0.8495, 0.2088, 0.8577, 0.25, 0.99, 0.25, 0.9717, 0.1582, 0.8262, 0.1738, 0.8495, 0.2088, 0.9717, 0.1582, 0.9197, 0.08029, 0.7912, 0.1505, 0.8262, 0.1738, 0.9197, 0.08029, 0.8418, 0.02827, 0.75, 0.1423, 0.7912, 0.1505, 0.8418, 0.02827, 0.75, 0.01, 0.7088, 0.1505, 0.75, 0.1423, 0.75, 0.01, 0.6582, 0.02827, 0.6738, 0.1738, 0.7088, 0.1505, 0.6582, 0.02827, 0.5803, 0.08029, 0.6505, 0.2088, 0.6738, 0.1738, 0.5803, 0.08029, 0.5283, 0.1582, 0.6423, 0.25, 0.6505, 0.2088, 0.5283, 0.1582, 0.51, 0.25, 0.6505, 0.2912, 0.6423, 0.25, 0.51, 0.25, 0.5283, 0.3418, 0.6738, 0.3262, 0.6505, 0.2912, 0.5283, 0.3418, 0.5803, 0.4197, 0.7088, 0.3495, 0.6738, 0.3262, 0.5803, 0.4197, 0.6582, 0.4717, 0.75, 0.3577, 0.7088, 0.3495, 0.6582, 0.4717, 0.75, 0.49])
me_cylinder_004.materials.append(mat_material)
me_cylinder_004.materials.append(mat_material_005)
me_cylinder_004.materials.append(mat_material_001)
me_cylinder_004.materials.append(mat_material_006)
me_cylinder_004.update()

# ---- objects
ob_counter_surface = bpy.data.objects.new('Counter Surface', None)
ob_submesh_0 = bpy.data.objects.new('SubMesh_0', me_mesh_0)
ob_base = bpy.data.objects.new('Base', me_cylinder_001)
ob_blade = bpy.data.objects.new('Blade', me_cylinder_002)
ob_lid = bpy.data.objects.new('Lid', me_cylinder_003)
ob_cup = bpy.data.objects.new('Cup', me_cylinder_004)

# ---- transforms, parenting, visibility, modifiers, constraints
ob_counter_surface.location = (0.0, 0.0, 0.0)
ob_counter_surface.rotation_mode = 'QUATERNION'
ob_counter_surface.rotation_quaternion = (0.7071, -0.7071, 0.0, 0.0)
ob_counter_surface.lineart.crease_threshold = 0.0
ob_submesh_0.parent = ob_counter_surface
ob_submesh_0.location = (-9.313e-10, 0.185, -3.799e-08)
ob_submesh_0.rotation_mode = 'QUATERNION'
ob_submesh_0.rotation_quaternion = (1.0, 0.0, 0.0, 0.0)
ob_submesh_0.lineart.crease_threshold = 0.0
ob_base.location = (0.0, 0.0, -0.0194)
ob_base.scale = (1.2, 1.2, 1.2)
ob_blade.location = (0.0, 0.0, -0.0194)
ob_blade.scale = (1.2, 1.2, 1.2)
ob_lid.location = (0.0, 0.0, -0.03383)
ob_lid.scale = (1.2, 1.2, 1.2)
ob_cup.location = (0.0, 0.0, 0.4606)
ob_cup.scale = (1.2, 1.2, 1.2)

# ---- collection membership
scene.collection.objects.link(ob_counter_surface)
scene.collection.objects.link(ob_submesh_0)
scene.collection.objects.link(ob_base)
scene.collection.objects.link(ob_blade)
scene.collection.objects.link(ob_lid)
scene.collection.objects.link(ob_cup)

# ---- scene / render settings (as saved in the file)
scene.frame_start = 1; scene.frame_end = 250; scene.frame_set(1)
scene.render.engine = 'BLENDER_EEVEE_NEXT'
scene.cycles.use_denoising = False
scene.cycles.samples = 128
scene.cycles.sampling_pattern = 'TABULATED_SOBOL'
scene.cycles.use_adaptive_sampling = False
scene.cycles.use_light_tree = False
scene.view_settings.view_transform = 'Filmic'
bpy.context.view_layer.update()

# ---- added for rendering (the .blend has no active camera and no usable light): camera, sun
cam_auto = bpy.data.cameras.new('AutoCamera')
cam_auto.lens = 50.0
cam_auto.sensor_width = 36.0
cam_auto.clip_end = 1000.0
ob_auto_camera = bpy.data.objects.new('AutoCamera', cam_auto)
scene.collection.objects.link(ob_auto_camera)
ob_auto_camera.location = (1.53857, -1.84628, 1.64885)
ob_auto_camera.rotation_euler = (1.09748, -7.21219e-08, 0.694738)
scene.camera = ob_auto_camera
light_auto_sun = bpy.data.lights.new('AutoSun', 'SUN')
light_auto_sun.energy = 3.0
light_auto_sun.angle = 0.0523599
ob_auto_sun = bpy.data.objects.new('AutoSun', light_auto_sun)
scene.collection.objects.link(ob_auto_sun)
ob_auto_sun.rotation_euler = (0.872665, 0.174533, 0.523599)
bpy.context.view_layer.update()
